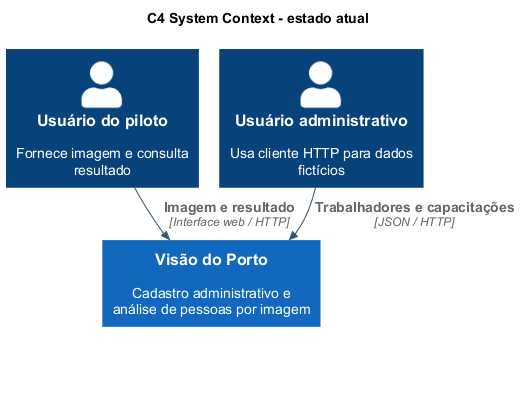

The diagram above was rendered by PlantUML. Its source (embedded in the PNG):
@startuml
!pragma layout smetana
!include <C4/C4_Container>
skinparam backgroundColor #FFFFFF
skinparam defaultFontName Arial
skinparam defaultFontSize 14
skinparam shadowing false
skinparam roundCorner 6
skinparam ArrowColor #34536B
skinparam classAttributeIconSize 0
skinparam packageStyle rectangle
skinparam ranksep 20
skinparam nodesep 20
title C4 System Context - estado atual
Person(usuario, "Usuário do piloto", "Fornece imagem e consulta resultado")
Person(admin, "Usuário administrativo", "Usa cliente HTTP para dados fictícios")
System(sistema, "Visão do Porto", "Cadastro administrativo e análise de pessoas por imagem")
Rel(usuario, sistema, "Imagem e resultado", "Interface web / HTTP")
Rel(admin, sistema, "Trabalhadores e capacitações", "JSON / HTTP")
SHOW_LEGEND()
legend bottom
IMPLEMENTADO na base 65c5f23; piloto acadêmico.
Não representa integração com porto ou serviços da Sophia.
endlegend
@enduml